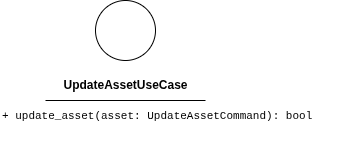

The diagram above was exported from draw.io. Its source (the exported page's mxGraphModel, read from the mxfile embedded in the PNG):
<mxGraphModel dx="276" dy="309" grid="1" gridSize="10" guides="1" tooltips="1" connect="1" arrows="1" fold="1" page="1" pageScale="1" pageWidth="850" pageHeight="1100" math="0" shadow="0">
  <root>
    <mxCell id="0" />
    <mxCell id="1" parent="0" />
    <mxCell id="2" value="" style="ellipse;whiteSpace=wrap;html=1;aspect=fixed;" parent="1" vertex="1">
      <mxGeometry x="180" y="150" width="60" height="60" as="geometry" />
    </mxCell>
    <mxCell id="3" value="&lt;b&gt;UpdateAssetUseCase&lt;/b&gt;" style="text;html=1;align=center;verticalAlign=middle;resizable=0;points=[];autosize=1;strokeColor=none;fillColor=none;" parent="1" vertex="1">
      <mxGeometry x="135" y="220" width="150" height="30" as="geometry" />
    </mxCell>
    <mxCell id="4" value="" style="endArrow=none;html=1;" parent="1" edge="1">
      <mxGeometry width="50" height="50" relative="1" as="geometry">
        <mxPoint x="130" y="250" as="sourcePoint" />
        <mxPoint x="290" y="250" as="targetPoint" />
        <Array as="points">
          <mxPoint x="210" y="250" />
        </Array>
      </mxGeometry>
    </mxCell>
    <mxCell id="5" value="&lt;div style=&quot;font-family: Consolas, &amp;quot;Courier New&amp;quot;, monospace; font-weight: normal; line-height: 19px; white-space: pre;&quot;&gt;&lt;div style=&quot;&quot;&gt;&lt;div style=&quot;line-height: 19px;&quot;&gt;&lt;span style=&quot;background-color: rgb(255, 255, 255);&quot;&gt;&lt;font style=&quot;color: rgb(0, 0, 0); font-size: 11px;&quot;&gt;+ update_asset(asset: UpdateAssetCommand): bool&lt;/font&gt;&lt;/span&gt;&lt;/div&gt;&lt;/div&gt;&lt;/div&gt;" style="text;whiteSpace=wrap;html=1;" parent="1" vertex="1">
      <mxGeometry x="85" y="250" width="340" height="40" as="geometry" />
    </mxCell>
  </root>
</mxGraphModel>